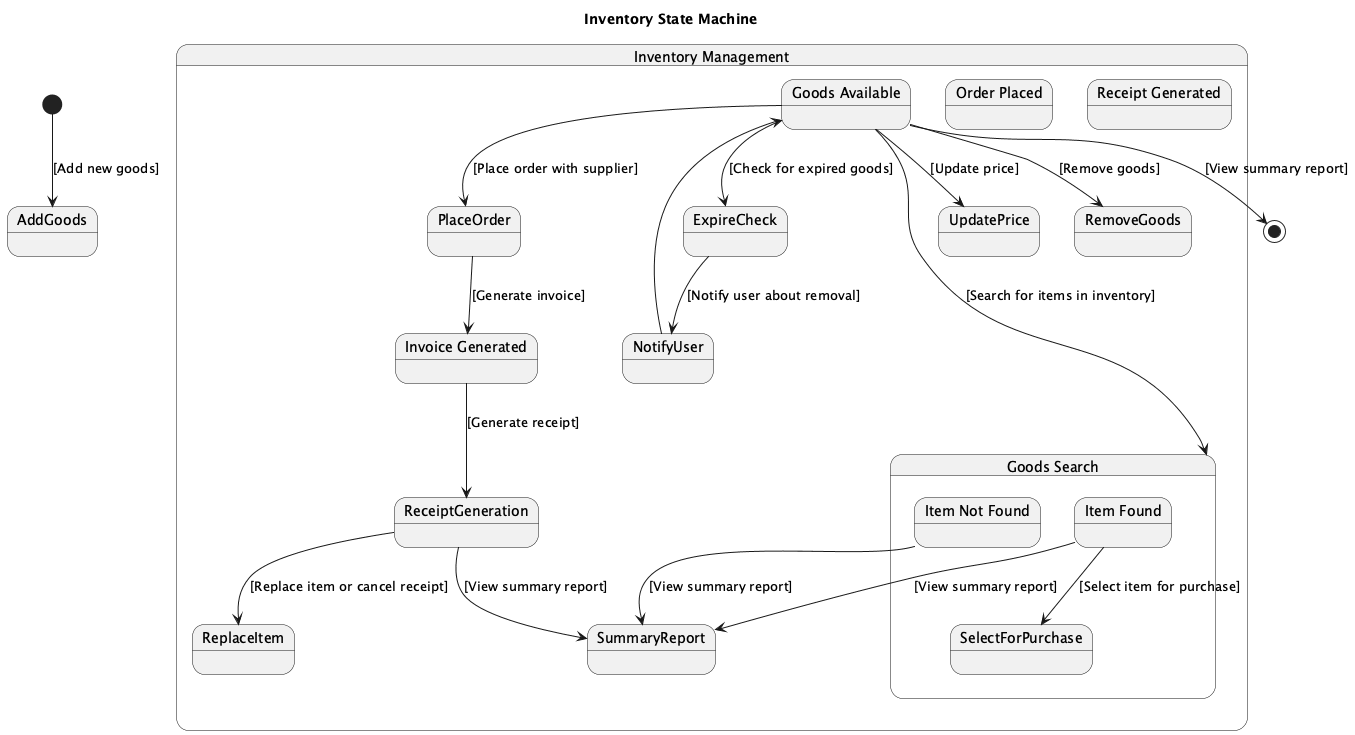

The diagram above was rendered by PlantUML. Its source (embedded in the PNG):
@startuml
title Inventory State Machine

[*] --> AddGoods : [Add new goods]

state "Inventory Management" as InventoryManagement {
  state "Goods Available" as GoodsAvailable
  state "Order Placed" as OrderPlaced
  state "Invoice Generated" as InvoiceGenerated
  state "Receipt Generated" as ReceiptGenerated
  state "Summary Report" as SummaryReport

  GoodsAvailable --> UpdatePrice : [Update price]
  GoodsAvailable --> RemoveGoods : [Remove goods]

  GoodsAvailable --> ExpireCheck : [Check for expired goods]
  ExpireCheck --> NotifyUser : [Notify user about removal]
  NotifyUser --> GoodsAvailable

  GoodsAvailable --> PlaceOrder : [Place order with supplier]
  PlaceOrder --> InvoiceGenerated : [Generate invoice]
  InvoiceGenerated --> ReceiptGeneration : [Generate receipt]

  ReceiptGeneration --> ReplaceItem : [Replace item or cancel receipt]
  ReceiptGeneration --> SummaryReport : [View summary report]

  state "Goods Search" as GoodsSearch
  GoodsAvailable --> GoodsSearch : [Search for items in inventory]
}

state GoodsSearch {
  state "Item Found" as ItemFound
  state "Item Not Found" as ItemNotFound

  ItemFound --> SelectForPurchase : [Select item for purchase]
  ItemFound --> SummaryReport : [View summary report]

  ItemNotFound --> SummaryReport : [View summary report]
}

state SummaryReport <<choice>>

GoodsAvailable --> [*] : [View summary report]

@enduml